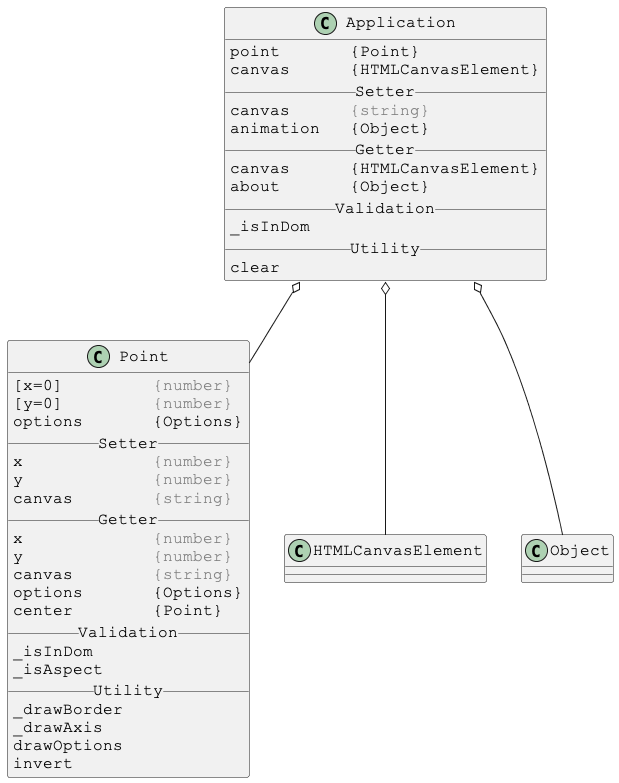

The diagram above was rendered by PlantUML. Its source (embedded in the PNG):
@startuml

skinparam DefaultFontSize 16
skinparam DefaultFontName Courier New

class Application {
point       {Point}
canvas      {HTMLCanvasElement}
__ Setter __
canvas      <color:gray>{string}</color>
animation   {Object}
__ Getter __
canvas      {HTMLCanvasElement}
about       {Object}
__ Validation __
_isInDom
__ Utility __
clear
}

Application o-- Point
Application o-- HTMLCanvasElement
Application o-- Object



skinparam DefaultFontSize 16
skinparam DefaultFontName Courier New

class Point {
[x=0]         <color:gray>{number}</color>
[y=0]         <color:gray>{number}</color>
options       {Options}
__ Setter __
x             <color:gray>{number}</color>
y             <color:gray>{number}</color>
canvas        <color:gray>{string}</color>
__ Getter __
x             <color:gray>{number}</color>
y             <color:gray>{number}</color>
canvas        <color:gray>{string}</color>
options       {Options}
center        {Point}
__ Validation __
_isInDom
_isAspect
__ Utility __
_drawBorder
_drawAxis
drawOptions
invert
}

@enduml